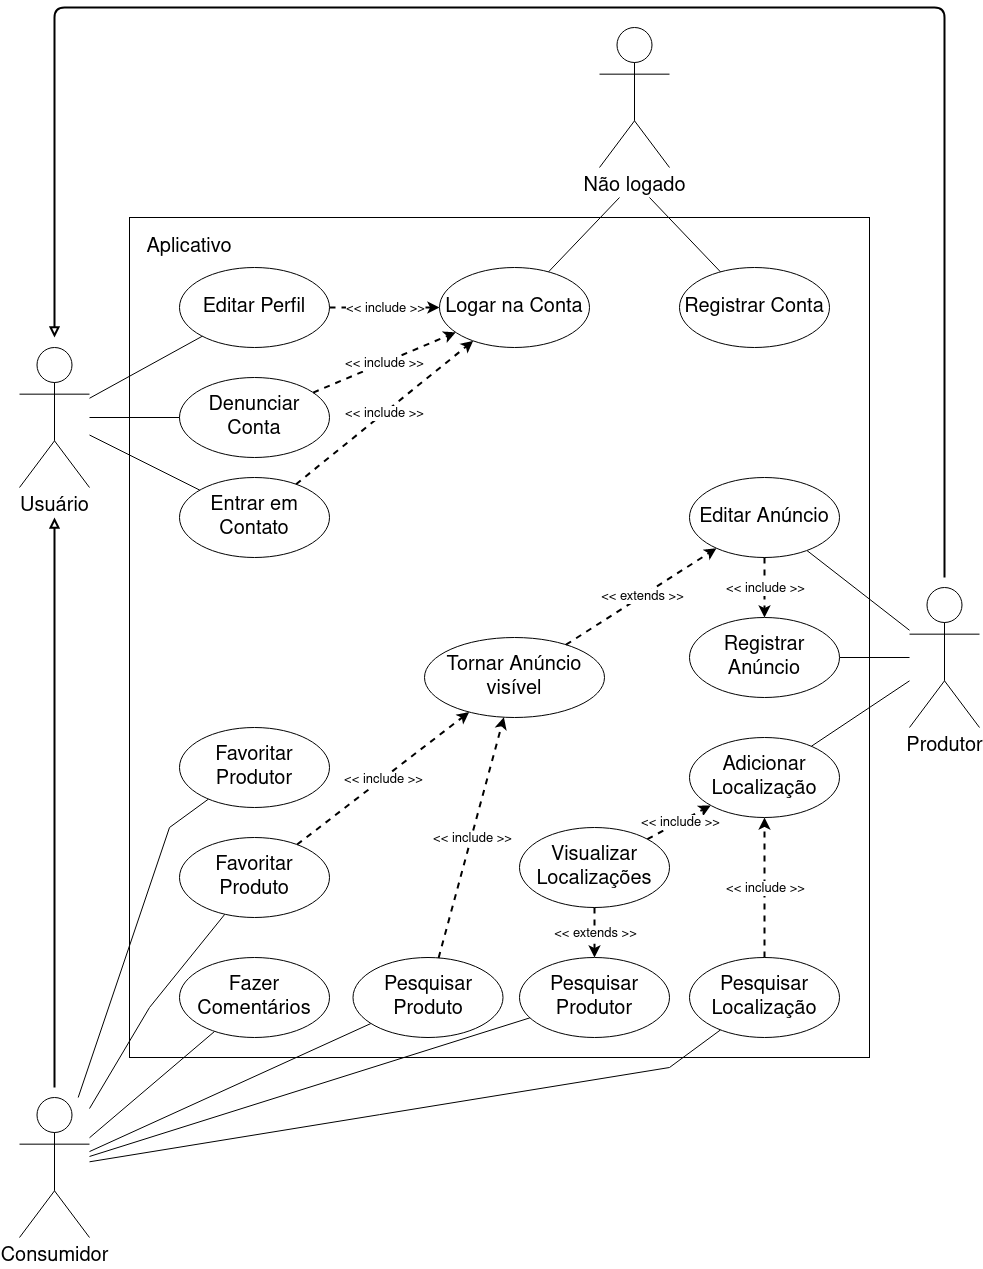

The diagram above was exported from draw.io. Its source (the exported page's mxGraphModel, read from the mxfile embedded in the PNG):
<mxGraphModel dx="3194" dy="2472" grid="1" gridSize="10" guides="1" tooltips="1" connect="1" arrows="1" fold="1" page="1" pageScale="1" pageWidth="827" pageHeight="1169" math="0" shadow="0">
  <root>
    <mxCell id="0" />
    <mxCell id="1" parent="0" />
    <mxCell id="6npwEkqCwEEdm6M8kTte-2" value="" style="rounded=0;whiteSpace=wrap;html=1;" vertex="1" parent="1">
      <mxGeometry x="40" y="40" width="740" height="840" as="geometry" />
    </mxCell>
    <mxCell id="6npwEkqCwEEdm6M8kTte-3" value="&lt;font style=&quot;font-size: 20px&quot;&gt;Aplicativo&lt;/font&gt;" style="text;html=1;strokeColor=none;fillColor=none;align=center;verticalAlign=middle;whiteSpace=wrap;rounded=0;" vertex="1" parent="1">
      <mxGeometry x="50" y="50" width="100" height="40" as="geometry" />
    </mxCell>
    <mxCell id="6npwEkqCwEEdm6M8kTte-9" style="rounded=0;orthogonalLoop=1;jettySize=auto;html=1;endArrow=none;endFill=0;" edge="1" parent="1" target="6npwEkqCwEEdm6M8kTte-8">
      <mxGeometry relative="1" as="geometry">
        <mxPoint x="530" y="20" as="sourcePoint" />
      </mxGeometry>
    </mxCell>
    <mxCell id="6npwEkqCwEEdm6M8kTte-10" style="rounded=0;orthogonalLoop=1;jettySize=auto;html=1;endArrow=none;endFill=0;" edge="1" parent="1" target="6npwEkqCwEEdm6M8kTte-7">
      <mxGeometry relative="1" as="geometry">
        <mxPoint x="560" y="20" as="sourcePoint" />
      </mxGeometry>
    </mxCell>
    <mxCell id="6npwEkqCwEEdm6M8kTte-4" value="&lt;font style=&quot;font-size: 20px&quot;&gt;Não logado&lt;br&gt;&lt;/font&gt;" style="shape=umlActor;verticalLabelPosition=bottom;verticalAlign=top;html=1;outlineConnect=0;" vertex="1" parent="1">
      <mxGeometry x="510" y="-150" width="70" height="140" as="geometry" />
    </mxCell>
    <mxCell id="6npwEkqCwEEdm6M8kTte-7" value="&lt;font style=&quot;font-size: 20px&quot;&gt;Registrar Conta&lt;/font&gt;" style="ellipse;whiteSpace=wrap;html=1;" vertex="1" parent="1">
      <mxGeometry x="590" y="90" width="150" height="80" as="geometry" />
    </mxCell>
    <mxCell id="6npwEkqCwEEdm6M8kTte-8" value="&lt;font style=&quot;font-size: 20px&quot;&gt;Logar na Conta&lt;br&gt;&lt;/font&gt;" style="ellipse;whiteSpace=wrap;html=1;" vertex="1" parent="1">
      <mxGeometry x="350" y="90" width="150" height="80" as="geometry" />
    </mxCell>
    <mxCell id="6npwEkqCwEEdm6M8kTte-53" style="edgeStyle=none;rounded=0;orthogonalLoop=1;jettySize=auto;html=1;strokeWidth=1;endArrow=none;endFill=0;" edge="1" parent="1" source="6npwEkqCwEEdm6M8kTte-13" target="6npwEkqCwEEdm6M8kTte-32">
      <mxGeometry relative="1" as="geometry" />
    </mxCell>
    <mxCell id="6npwEkqCwEEdm6M8kTte-54" style="edgeStyle=none;rounded=0;orthogonalLoop=1;jettySize=auto;html=1;strokeWidth=1;endArrow=none;endFill=0;" edge="1" parent="1" source="6npwEkqCwEEdm6M8kTte-13" target="6npwEkqCwEEdm6M8kTte-16">
      <mxGeometry relative="1" as="geometry" />
    </mxCell>
    <mxCell id="6npwEkqCwEEdm6M8kTte-55" style="edgeStyle=none;rounded=0;orthogonalLoop=1;jettySize=auto;html=1;strokeWidth=1;endArrow=none;endFill=0;" edge="1" parent="1" source="6npwEkqCwEEdm6M8kTte-13" target="6npwEkqCwEEdm6M8kTte-20">
      <mxGeometry relative="1" as="geometry" />
    </mxCell>
    <mxCell id="6npwEkqCwEEdm6M8kTte-13" value="&lt;font style=&quot;font-size: 20px&quot;&gt;Produtor&lt;/font&gt;" style="shape=umlActor;verticalLabelPosition=bottom;verticalAlign=top;html=1;outlineConnect=0;" vertex="1" parent="1">
      <mxGeometry x="820" y="410" width="70" height="140" as="geometry" />
    </mxCell>
    <mxCell id="6npwEkqCwEEdm6M8kTte-72" style="edgeStyle=none;rounded=0;orthogonalLoop=1;jettySize=auto;html=1;strokeWidth=1;endArrow=none;endFill=0;" edge="1" parent="1" source="6npwEkqCwEEdm6M8kTte-14" target="6npwEkqCwEEdm6M8kTte-24">
      <mxGeometry relative="1" as="geometry">
        <mxPoint x="-10" y="910" as="sourcePoint" />
        <Array as="points">
          <mxPoint x="80" y="650" />
        </Array>
      </mxGeometry>
    </mxCell>
    <mxCell id="6npwEkqCwEEdm6M8kTte-73" style="edgeStyle=none;rounded=0;orthogonalLoop=1;jettySize=auto;html=1;strokeWidth=1;endArrow=none;endFill=0;" edge="1" parent="1" source="6npwEkqCwEEdm6M8kTte-14" target="6npwEkqCwEEdm6M8kTte-26">
      <mxGeometry relative="1" as="geometry">
        <mxPoint y="930" as="sourcePoint" />
        <Array as="points">
          <mxPoint x="60" y="830" />
        </Array>
      </mxGeometry>
    </mxCell>
    <mxCell id="6npwEkqCwEEdm6M8kTte-74" style="edgeStyle=none;rounded=0;orthogonalLoop=1;jettySize=auto;html=1;strokeWidth=1;endArrow=none;endFill=0;" edge="1" parent="1" source="6npwEkqCwEEdm6M8kTte-14" target="6npwEkqCwEEdm6M8kTte-27">
      <mxGeometry relative="1" as="geometry">
        <mxPoint x="10" y="950" as="sourcePoint" />
      </mxGeometry>
    </mxCell>
    <mxCell id="6npwEkqCwEEdm6M8kTte-75" style="edgeStyle=none;rounded=0;orthogonalLoop=1;jettySize=auto;html=1;strokeWidth=1;endArrow=none;endFill=0;" edge="1" parent="1" source="6npwEkqCwEEdm6M8kTte-14" target="6npwEkqCwEEdm6M8kTte-18">
      <mxGeometry relative="1" as="geometry">
        <mxPoint x="30" y="960" as="sourcePoint" />
      </mxGeometry>
    </mxCell>
    <mxCell id="6npwEkqCwEEdm6M8kTte-77" style="edgeStyle=none;rounded=0;orthogonalLoop=1;jettySize=auto;html=1;strokeWidth=1;endArrow=none;endFill=0;" edge="1" parent="1" source="6npwEkqCwEEdm6M8kTte-14" target="6npwEkqCwEEdm6M8kTte-19">
      <mxGeometry relative="1" as="geometry">
        <mxPoint x="30" y="980" as="sourcePoint" />
        <Array as="points">
          <mxPoint x="580" y="890" />
        </Array>
      </mxGeometry>
    </mxCell>
    <mxCell id="6npwEkqCwEEdm6M8kTte-83" style="edgeStyle=none;rounded=0;orthogonalLoop=1;jettySize=auto;html=1;strokeWidth=1;endArrow=none;endFill=0;" edge="1" parent="1" source="6npwEkqCwEEdm6M8kTte-14" target="6npwEkqCwEEdm6M8kTte-17">
      <mxGeometry relative="1" as="geometry">
        <mxPoint x="30" y="970" as="sourcePoint" />
      </mxGeometry>
    </mxCell>
    <mxCell id="6npwEkqCwEEdm6M8kTte-14" value="&lt;font style=&quot;font-size: 20px&quot;&gt;Consumidor&lt;/font&gt;" style="shape=umlActor;verticalLabelPosition=bottom;verticalAlign=top;html=1;outlineConnect=0;" vertex="1" parent="1">
      <mxGeometry x="-70" y="920" width="70" height="140" as="geometry" />
    </mxCell>
    <mxCell id="6npwEkqCwEEdm6M8kTte-16" value="&lt;font style=&quot;font-size: 20px&quot;&gt;Registrar Anúncio&lt;br&gt;&lt;/font&gt;" style="ellipse;whiteSpace=wrap;html=1;" vertex="1" parent="1">
      <mxGeometry x="600" y="440" width="150" height="80" as="geometry" />
    </mxCell>
    <mxCell id="6npwEkqCwEEdm6M8kTte-17" value="&lt;div style=&quot;font-size: 20px&quot;&gt;&lt;font style=&quot;font-size: 20px&quot;&gt;Pesquisar Produtor&lt;/font&gt;&lt;/div&gt;" style="ellipse;whiteSpace=wrap;html=1;" vertex="1" parent="1">
      <mxGeometry x="430" y="780" width="150" height="80" as="geometry" />
    </mxCell>
    <mxCell id="6npwEkqCwEEdm6M8kTte-18" value="&lt;div style=&quot;font-size: 20px&quot;&gt;&lt;font style=&quot;font-size: 20px&quot;&gt;Pesquisar Produto&lt;br&gt;&lt;/font&gt;&lt;/div&gt;" style="ellipse;whiteSpace=wrap;html=1;" vertex="1" parent="1">
      <mxGeometry x="263.5" y="780" width="150" height="80" as="geometry" />
    </mxCell>
    <mxCell id="6npwEkqCwEEdm6M8kTte-19" value="&lt;div style=&quot;font-size: 20px&quot;&gt;&lt;font style=&quot;font-size: 20px&quot;&gt;Pesquisar Localização&lt;br&gt;&lt;/font&gt;&lt;/div&gt;" style="ellipse;whiteSpace=wrap;html=1;" vertex="1" parent="1">
      <mxGeometry x="600" y="780" width="150" height="80" as="geometry" />
    </mxCell>
    <mxCell id="6npwEkqCwEEdm6M8kTte-20" value="&lt;font style=&quot;font-size: 20px&quot;&gt;Adicionar Localização&lt;br&gt;&lt;/font&gt;" style="ellipse;whiteSpace=wrap;html=1;" vertex="1" parent="1">
      <mxGeometry x="600" y="560" width="150" height="80" as="geometry" />
    </mxCell>
    <mxCell id="6npwEkqCwEEdm6M8kTte-23" value="&lt;font style=&quot;font-size: 20px&quot;&gt;Visualizar Localizações&lt;br&gt;&lt;/font&gt;" style="ellipse;whiteSpace=wrap;html=1;" vertex="1" parent="1">
      <mxGeometry x="430" y="650" width="150" height="80" as="geometry" />
    </mxCell>
    <mxCell id="6npwEkqCwEEdm6M8kTte-24" value="&lt;font style=&quot;font-size: 20px&quot;&gt;Favoritar Produtor&lt;br&gt;&lt;/font&gt;" style="ellipse;whiteSpace=wrap;html=1;" vertex="1" parent="1">
      <mxGeometry x="90" y="550" width="150" height="80" as="geometry" />
    </mxCell>
    <mxCell id="6npwEkqCwEEdm6M8kTte-26" value="&lt;font style=&quot;font-size: 20px&quot;&gt;Favoritar Produto&lt;br&gt;&lt;/font&gt;" style="ellipse;whiteSpace=wrap;html=1;" vertex="1" parent="1">
      <mxGeometry x="90" y="660" width="150" height="80" as="geometry" />
    </mxCell>
    <mxCell id="6npwEkqCwEEdm6M8kTte-27" value="&lt;font style=&quot;font-size: 20px&quot;&gt;Fazer Comentários&lt;br&gt;&lt;/font&gt;" style="ellipse;whiteSpace=wrap;html=1;" vertex="1" parent="1">
      <mxGeometry x="90" y="780" width="150" height="80" as="geometry" />
    </mxCell>
    <mxCell id="6npwEkqCwEEdm6M8kTte-28" value="&lt;font style=&quot;font-size: 20px&quot;&gt;Entrar em Contato&lt;br&gt;&lt;/font&gt;" style="ellipse;whiteSpace=wrap;html=1;" vertex="1" parent="1">
      <mxGeometry x="90" y="300" width="150" height="80" as="geometry" />
    </mxCell>
    <mxCell id="6npwEkqCwEEdm6M8kTte-29" value="&lt;font style=&quot;font-size: 20px&quot;&gt;Denunciar Conta&lt;font style=&quot;font-size: 20px&quot;&gt;&lt;br&gt;&lt;/font&gt;&lt;/font&gt;" style="ellipse;whiteSpace=wrap;html=1;" vertex="1" parent="1">
      <mxGeometry x="90" y="200" width="150" height="80" as="geometry" />
    </mxCell>
    <mxCell id="6npwEkqCwEEdm6M8kTte-30" value="&lt;font style=&quot;font-size: 20px&quot;&gt;Editar Perfil&lt;br&gt;&lt;/font&gt;" style="ellipse;whiteSpace=wrap;html=1;" vertex="1" parent="1">
      <mxGeometry x="90" y="90" width="150" height="80" as="geometry" />
    </mxCell>
    <mxCell id="6npwEkqCwEEdm6M8kTte-33" style="edgeStyle=none;rounded=0;orthogonalLoop=1;jettySize=auto;html=1;endArrow=none;endFill=0;" edge="1" parent="1" source="6npwEkqCwEEdm6M8kTte-31" target="6npwEkqCwEEdm6M8kTte-30">
      <mxGeometry relative="1" as="geometry" />
    </mxCell>
    <mxCell id="6npwEkqCwEEdm6M8kTte-34" style="edgeStyle=none;rounded=0;orthogonalLoop=1;jettySize=auto;html=1;endArrow=none;endFill=0;" edge="1" parent="1" source="6npwEkqCwEEdm6M8kTte-31" target="6npwEkqCwEEdm6M8kTte-29">
      <mxGeometry relative="1" as="geometry" />
    </mxCell>
    <mxCell id="6npwEkqCwEEdm6M8kTte-36" style="edgeStyle=none;rounded=0;orthogonalLoop=1;jettySize=auto;html=1;endArrow=none;endFill=0;" edge="1" parent="1" source="6npwEkqCwEEdm6M8kTte-31" target="6npwEkqCwEEdm6M8kTte-28">
      <mxGeometry relative="1" as="geometry" />
    </mxCell>
    <mxCell id="6npwEkqCwEEdm6M8kTte-31" value="&lt;font style=&quot;font-size: 20px&quot;&gt;Usuário&lt;/font&gt;" style="shape=umlActor;verticalLabelPosition=bottom;verticalAlign=top;html=1;outlineConnect=0;" vertex="1" parent="1">
      <mxGeometry x="-70" y="170" width="70" height="140" as="geometry" />
    </mxCell>
    <mxCell id="6npwEkqCwEEdm6M8kTte-32" value="&lt;font style=&quot;font-size: 20px&quot;&gt;Editar Anúncio&lt;br&gt;&lt;/font&gt;" style="ellipse;whiteSpace=wrap;html=1;" vertex="1" parent="1">
      <mxGeometry x="600" y="300" width="150" height="80" as="geometry" />
    </mxCell>
    <mxCell id="6npwEkqCwEEdm6M8kTte-40" value="" style="endArrow=classic;html=1;dashed=1;strokeWidth=2;" edge="1" parent="1" source="6npwEkqCwEEdm6M8kTte-28" target="6npwEkqCwEEdm6M8kTte-8">
      <mxGeometry relative="1" as="geometry">
        <mxPoint x="290" y="380" as="sourcePoint" />
        <mxPoint x="450" y="380" as="targetPoint" />
      </mxGeometry>
    </mxCell>
    <mxCell id="6npwEkqCwEEdm6M8kTte-41" value="&lt;font style=&quot;font-size: 13px&quot;&gt;&amp;lt;&amp;lt; include &amp;gt;&amp;gt;&lt;/font&gt;" style="edgeLabel;resizable=0;html=1;align=center;verticalAlign=middle;" connectable="0" vertex="1" parent="6npwEkqCwEEdm6M8kTte-40">
      <mxGeometry relative="1" as="geometry" />
    </mxCell>
    <mxCell id="6npwEkqCwEEdm6M8kTte-43" value="" style="endArrow=classic;html=1;dashed=1;strokeWidth=2;" edge="1" parent="1" source="6npwEkqCwEEdm6M8kTte-29" target="6npwEkqCwEEdm6M8kTte-8">
      <mxGeometry relative="1" as="geometry">
        <mxPoint x="216.38379329593045" y="223.26051520807357" as="sourcePoint" />
        <mxPoint x="393.67299535142" y="79.9995037546222" as="targetPoint" />
      </mxGeometry>
    </mxCell>
    <mxCell id="6npwEkqCwEEdm6M8kTte-44" value="&lt;font style=&quot;font-size: 13px&quot;&gt;&amp;lt;&amp;lt; include &amp;gt;&amp;gt;&lt;/font&gt;" style="edgeLabel;resizable=0;html=1;align=center;verticalAlign=middle;" connectable="0" vertex="1" parent="6npwEkqCwEEdm6M8kTte-43">
      <mxGeometry relative="1" as="geometry" />
    </mxCell>
    <mxCell id="6npwEkqCwEEdm6M8kTte-48" value="" style="endArrow=classic;html=1;dashed=1;strokeWidth=2;" edge="1" parent="1" source="6npwEkqCwEEdm6M8kTte-30" target="6npwEkqCwEEdm6M8kTte-8">
      <mxGeometry relative="1" as="geometry">
        <mxPoint x="240.0033135623587" y="80.34471425594234" as="sourcePoint" />
        <mxPoint x="382.3910079797631" y="19.99713238860636" as="targetPoint" />
      </mxGeometry>
    </mxCell>
    <mxCell id="6npwEkqCwEEdm6M8kTte-49" value="&lt;font style=&quot;font-size: 13px&quot;&gt;&amp;lt;&amp;lt; include &amp;gt;&amp;gt;&lt;/font&gt;" style="edgeLabel;resizable=0;html=1;align=center;verticalAlign=middle;" connectable="0" vertex="1" parent="6npwEkqCwEEdm6M8kTte-48">
      <mxGeometry relative="1" as="geometry" />
    </mxCell>
    <mxCell id="6npwEkqCwEEdm6M8kTte-50" value="&lt;font style=&quot;font-size: 20px&quot;&gt;Tornar Anúncio visível&lt;br&gt;&lt;/font&gt;" style="ellipse;whiteSpace=wrap;html=1;" vertex="1" parent="1">
      <mxGeometry x="335" y="460" width="180" height="80" as="geometry" />
    </mxCell>
    <mxCell id="6npwEkqCwEEdm6M8kTte-56" value="" style="endArrow=classic;html=1;dashed=1;strokeWidth=2;" edge="1" parent="1" source="6npwEkqCwEEdm6M8kTte-50" target="6npwEkqCwEEdm6M8kTte-32">
      <mxGeometry relative="1" as="geometry">
        <mxPoint x="440.0033135623589" y="320.34471425594234" as="sourcePoint" />
        <mxPoint x="582.3910079797633" y="259.99713238860636" as="targetPoint" />
        <Array as="points" />
      </mxGeometry>
    </mxCell>
    <mxCell id="6npwEkqCwEEdm6M8kTte-57" value="&lt;font style=&quot;font-size: 13px&quot;&gt;&amp;lt;&amp;lt; extends &amp;gt;&amp;gt;&lt;/font&gt;" style="edgeLabel;resizable=0;html=1;align=center;verticalAlign=middle;" connectable="0" vertex="1" parent="6npwEkqCwEEdm6M8kTte-56">
      <mxGeometry relative="1" as="geometry" />
    </mxCell>
    <mxCell id="6npwEkqCwEEdm6M8kTte-58" value="" style="endArrow=classic;html=1;dashed=1;strokeWidth=2;" edge="1" parent="1" source="6npwEkqCwEEdm6M8kTte-32" target="6npwEkqCwEEdm6M8kTte-16">
      <mxGeometry relative="1" as="geometry">
        <mxPoint x="457.61331356235894" y="590.3447142559426" as="sourcePoint" />
        <mxPoint x="600.0010079797634" y="529.9971323886066" as="targetPoint" />
      </mxGeometry>
    </mxCell>
    <mxCell id="6npwEkqCwEEdm6M8kTte-59" value="&lt;font style=&quot;font-size: 13px&quot;&gt;&amp;lt;&amp;lt; include &amp;gt;&amp;gt;&lt;/font&gt;" style="edgeLabel;resizable=0;html=1;align=center;verticalAlign=middle;" connectable="0" vertex="1" parent="6npwEkqCwEEdm6M8kTte-58">
      <mxGeometry relative="1" as="geometry" />
    </mxCell>
    <mxCell id="6npwEkqCwEEdm6M8kTte-64" value="" style="endArrow=classic;html=1;dashed=1;strokeWidth=2;" edge="1" parent="1" source="6npwEkqCwEEdm6M8kTte-19" target="6npwEkqCwEEdm6M8kTte-20">
      <mxGeometry relative="1" as="geometry">
        <mxPoint x="457.61331356235894" y="740.3447142559426" as="sourcePoint" />
        <mxPoint x="600.0010079797634" y="679.9971323886066" as="targetPoint" />
      </mxGeometry>
    </mxCell>
    <mxCell id="6npwEkqCwEEdm6M8kTte-65" value="&lt;font style=&quot;font-size: 13px&quot;&gt;&amp;lt;&amp;lt; include &amp;gt;&amp;gt;&lt;/font&gt;" style="edgeLabel;resizable=0;html=1;align=center;verticalAlign=middle;" connectable="0" vertex="1" parent="6npwEkqCwEEdm6M8kTte-64">
      <mxGeometry relative="1" as="geometry" />
    </mxCell>
    <mxCell id="6npwEkqCwEEdm6M8kTte-66" value="" style="endArrow=classic;html=1;dashed=1;strokeWidth=2;" edge="1" parent="1" source="6npwEkqCwEEdm6M8kTte-23" target="6npwEkqCwEEdm6M8kTte-20">
      <mxGeometry relative="1" as="geometry">
        <mxPoint x="407.61331356235894" y="670.0047142559426" as="sourcePoint" />
        <mxPoint x="550.0010079797634" y="609.6571323886067" as="targetPoint" />
      </mxGeometry>
    </mxCell>
    <mxCell id="6npwEkqCwEEdm6M8kTte-67" value="&lt;font style=&quot;font-size: 13px&quot;&gt;&amp;lt;&amp;lt; include &amp;gt;&amp;gt;&lt;/font&gt;" style="edgeLabel;resizable=0;html=1;align=center;verticalAlign=middle;" connectable="0" vertex="1" parent="6npwEkqCwEEdm6M8kTte-66">
      <mxGeometry relative="1" as="geometry" />
    </mxCell>
    <mxCell id="6npwEkqCwEEdm6M8kTte-79" value="" style="endArrow=classic;html=1;dashed=1;strokeWidth=2;" edge="1" parent="1" source="6npwEkqCwEEdm6M8kTte-23" target="6npwEkqCwEEdm6M8kTte-17">
      <mxGeometry relative="1" as="geometry">
        <mxPoint x="560.0033135623589" y="1140.3447142559426" as="sourcePoint" />
        <mxPoint x="702.3910079797633" y="1079.9971323886066" as="targetPoint" />
        <Array as="points">
          <mxPoint x="505" y="770" />
        </Array>
      </mxGeometry>
    </mxCell>
    <mxCell id="6npwEkqCwEEdm6M8kTte-80" value="&lt;font style=&quot;font-size: 13px&quot;&gt;&amp;lt;&amp;lt; extends &amp;gt;&amp;gt;&lt;/font&gt;" style="edgeLabel;resizable=0;html=1;align=center;verticalAlign=middle;" connectable="0" vertex="1" parent="6npwEkqCwEEdm6M8kTte-79">
      <mxGeometry relative="1" as="geometry" />
    </mxCell>
    <mxCell id="6npwEkqCwEEdm6M8kTte-81" value="CV" style="endArrow=classic;html=1;dashed=1;strokeWidth=2;" edge="1" parent="1" source="6npwEkqCwEEdm6M8kTte-18" target="6npwEkqCwEEdm6M8kTte-50">
      <mxGeometry relative="1" as="geometry">
        <mxPoint x="540.0033135623589" y="1090.3447142559426" as="sourcePoint" />
        <mxPoint x="682.3910079797633" y="1029.9971323886066" as="targetPoint" />
      </mxGeometry>
    </mxCell>
    <mxCell id="6npwEkqCwEEdm6M8kTte-82" value="&lt;font style=&quot;font-size: 13px&quot;&gt;&amp;lt;&amp;lt; include &amp;gt;&amp;gt;&lt;/font&gt;" style="edgeLabel;resizable=0;html=1;align=center;verticalAlign=middle;" connectable="0" vertex="1" parent="6npwEkqCwEEdm6M8kTte-81">
      <mxGeometry relative="1" as="geometry" />
    </mxCell>
    <mxCell id="6npwEkqCwEEdm6M8kTte-84" value="CV" style="endArrow=classic;html=1;dashed=1;strokeWidth=2;" edge="1" parent="1" source="6npwEkqCwEEdm6M8kTte-26" target="6npwEkqCwEEdm6M8kTte-50">
      <mxGeometry relative="1" as="geometry">
        <mxPoint x="260.0033135623589" y="650.0047142559426" as="sourcePoint" />
        <mxPoint x="402.39100797976334" y="589.6571323886067" as="targetPoint" />
      </mxGeometry>
    </mxCell>
    <mxCell id="6npwEkqCwEEdm6M8kTte-85" value="&lt;font style=&quot;font-size: 13px&quot;&gt;&amp;lt;&amp;lt; include &amp;gt;&amp;gt;&lt;/font&gt;" style="edgeLabel;resizable=0;html=1;align=center;verticalAlign=middle;" connectable="0" vertex="1" parent="6npwEkqCwEEdm6M8kTte-84">
      <mxGeometry relative="1" as="geometry" />
    </mxCell>
    <mxCell id="6npwEkqCwEEdm6M8kTte-86" value="" style="endArrow=block;html=1;strokeWidth=2;endFill=0;" edge="1" parent="1">
      <mxGeometry width="50" height="50" relative="1" as="geometry">
        <mxPoint x="-35" y="910" as="sourcePoint" />
        <mxPoint x="-35" y="340" as="targetPoint" />
      </mxGeometry>
    </mxCell>
    <mxCell id="6npwEkqCwEEdm6M8kTte-88" value="" style="endArrow=block;html=1;strokeWidth=2;endFill=0;edgeStyle=orthogonalEdgeStyle;" edge="1" parent="1">
      <mxGeometry width="50" height="50" relative="1" as="geometry">
        <mxPoint x="855" y="400" as="sourcePoint" />
        <mxPoint x="-35" y="160" as="targetPoint" />
        <Array as="points">
          <mxPoint x="855" y="-170" />
          <mxPoint x="-35" y="-170" />
        </Array>
      </mxGeometry>
    </mxCell>
  </root>
</mxGraphModel>